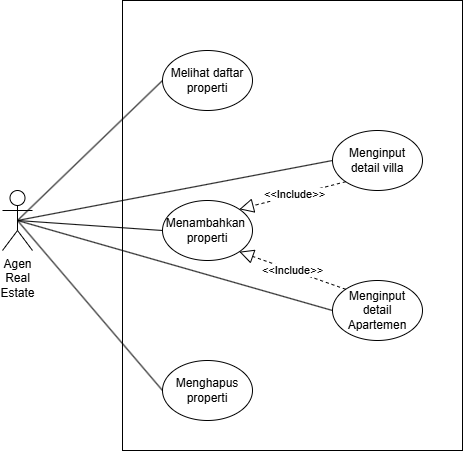

The diagram above was exported from draw.io. Its source (the exported page's mxGraphModel, read from the mxfile embedded in the PNG):
<mxGraphModel dx="1241" dy="590" grid="1" gridSize="10" guides="1" tooltips="1" connect="1" arrows="1" fold="1" page="1" pageScale="1" pageWidth="850" pageHeight="1100" math="0" shadow="0">
  <root>
    <mxCell id="0" />
    <mxCell id="1" parent="0" />
    <mxCell id="c9LcHs6Ng9V4PMlEgi0--1" value="" style="rounded=0;whiteSpace=wrap;html=1;" vertex="1" parent="1">
      <mxGeometry x="360" y="20" width="340" height="450" as="geometry" />
    </mxCell>
    <mxCell id="c9LcHs6Ng9V4PMlEgi0--2" value="Agen&lt;div&gt;Real&lt;/div&gt;&lt;div&gt;Estate&lt;/div&gt;" style="shape=umlActor;verticalLabelPosition=bottom;verticalAlign=top;html=1;outlineConnect=0;" vertex="1" parent="1">
      <mxGeometry x="240" y="210" width="30" height="60" as="geometry" />
    </mxCell>
    <mxCell id="c9LcHs6Ng9V4PMlEgi0--3" value="Melihat daftar&lt;div&gt;properti&lt;/div&gt;" style="ellipse;whiteSpace=wrap;html=1;" vertex="1" parent="1">
      <mxGeometry x="400" y="70" width="90" height="60" as="geometry" />
    </mxCell>
    <mxCell id="c9LcHs6Ng9V4PMlEgi0--5" value="Menambahkan&amp;nbsp;&lt;div&gt;properti&lt;/div&gt;" style="ellipse;whiteSpace=wrap;html=1;" vertex="1" parent="1">
      <mxGeometry x="400" y="220" width="90" height="60" as="geometry" />
    </mxCell>
    <mxCell id="c9LcHs6Ng9V4PMlEgi0--6" value="Menghapus&lt;div&gt;properti&lt;/div&gt;" style="ellipse;whiteSpace=wrap;html=1;" vertex="1" parent="1">
      <mxGeometry x="400" y="380" width="90" height="60" as="geometry" />
    </mxCell>
    <mxCell id="c9LcHs6Ng9V4PMlEgi0--8" value="Menginput detail Apartemen" style="ellipse;whiteSpace=wrap;html=1;" vertex="1" parent="1">
      <mxGeometry x="570" y="300" width="90" height="60" as="geometry" />
    </mxCell>
    <mxCell id="c9LcHs6Ng9V4PMlEgi0--9" value="Menginput detail villa" style="ellipse;whiteSpace=wrap;html=1;" vertex="1" parent="1">
      <mxGeometry x="570" y="150" width="90" height="60" as="geometry" />
    </mxCell>
    <mxCell id="c9LcHs6Ng9V4PMlEgi0--10" value="" style="endArrow=none;html=1;rounded=0;exitX=0.5;exitY=0.5;exitDx=0;exitDy=0;exitPerimeter=0;entryX=0;entryY=0.5;entryDx=0;entryDy=0;" edge="1" parent="1" source="c9LcHs6Ng9V4PMlEgi0--2" target="c9LcHs6Ng9V4PMlEgi0--3">
      <mxGeometry width="50" height="50" relative="1" as="geometry">
        <mxPoint x="620" y="490" as="sourcePoint" />
        <mxPoint x="670" y="440" as="targetPoint" />
      </mxGeometry>
    </mxCell>
    <mxCell id="c9LcHs6Ng9V4PMlEgi0--11" value="" style="endArrow=none;html=1;rounded=0;exitX=0.5;exitY=0.5;exitDx=0;exitDy=0;exitPerimeter=0;entryX=0;entryY=0.5;entryDx=0;entryDy=0;" edge="1" parent="1" source="c9LcHs6Ng9V4PMlEgi0--2" target="c9LcHs6Ng9V4PMlEgi0--5">
      <mxGeometry width="50" height="50" relative="1" as="geometry">
        <mxPoint x="620" y="490" as="sourcePoint" />
        <mxPoint x="670" y="440" as="targetPoint" />
      </mxGeometry>
    </mxCell>
    <mxCell id="c9LcHs6Ng9V4PMlEgi0--12" value="" style="endArrow=none;html=1;rounded=0;exitX=0;exitY=0.5;exitDx=0;exitDy=0;entryX=0.5;entryY=0.5;entryDx=0;entryDy=0;entryPerimeter=0;" edge="1" parent="1" source="c9LcHs6Ng9V4PMlEgi0--6" target="c9LcHs6Ng9V4PMlEgi0--2">
      <mxGeometry width="50" height="50" relative="1" as="geometry">
        <mxPoint x="620" y="490" as="sourcePoint" />
        <mxPoint x="300" y="460" as="targetPoint" />
      </mxGeometry>
    </mxCell>
    <mxCell id="c9LcHs6Ng9V4PMlEgi0--13" value="" style="endArrow=none;html=1;rounded=0;exitX=0.5;exitY=0.5;exitDx=0;exitDy=0;exitPerimeter=0;entryX=0;entryY=0.5;entryDx=0;entryDy=0;" edge="1" parent="1" source="c9LcHs6Ng9V4PMlEgi0--2" target="c9LcHs6Ng9V4PMlEgi0--9">
      <mxGeometry width="50" height="50" relative="1" as="geometry">
        <mxPoint x="430" y="320" as="sourcePoint" />
        <mxPoint x="480" y="270" as="targetPoint" />
      </mxGeometry>
    </mxCell>
    <mxCell id="c9LcHs6Ng9V4PMlEgi0--14" value="" style="endArrow=none;html=1;rounded=0;entryX=0;entryY=0.5;entryDx=0;entryDy=0;exitX=0.5;exitY=0.5;exitDx=0;exitDy=0;exitPerimeter=0;" edge="1" parent="1" source="c9LcHs6Ng9V4PMlEgi0--2" target="c9LcHs6Ng9V4PMlEgi0--8">
      <mxGeometry width="50" height="50" relative="1" as="geometry">
        <mxPoint x="430" y="320" as="sourcePoint" />
        <mxPoint x="480" y="270" as="targetPoint" />
      </mxGeometry>
    </mxCell>
    <mxCell id="c9LcHs6Ng9V4PMlEgi0--15" value="" style="endArrow=block;dashed=1;endFill=0;endSize=12;html=1;rounded=0;exitX=0;exitY=1;exitDx=0;exitDy=0;entryX=1;entryY=0;entryDx=0;entryDy=0;" edge="1" parent="1" source="c9LcHs6Ng9V4PMlEgi0--9" target="c9LcHs6Ng9V4PMlEgi0--5">
      <mxGeometry width="160" relative="1" as="geometry">
        <mxPoint x="370" y="300" as="sourcePoint" />
        <mxPoint x="530" y="300" as="targetPoint" />
      </mxGeometry>
    </mxCell>
    <mxCell id="c9LcHs6Ng9V4PMlEgi0--16" value="&amp;lt;&amp;lt;Include&amp;gt;&amp;gt;" style="edgeLabel;html=1;align=center;verticalAlign=middle;resizable=0;points=[];" vertex="1" connectable="0" parent="c9LcHs6Ng9V4PMlEgi0--15">
      <mxGeometry x="-0.0338" y="-1" relative="1" as="geometry">
        <mxPoint as="offset" />
      </mxGeometry>
    </mxCell>
    <mxCell id="c9LcHs6Ng9V4PMlEgi0--17" value="" style="endArrow=block;dashed=1;endFill=0;endSize=12;html=1;rounded=0;exitX=0;exitY=0;exitDx=0;exitDy=0;entryX=1;entryY=1;entryDx=0;entryDy=0;" edge="1" parent="1" source="c9LcHs6Ng9V4PMlEgi0--8" target="c9LcHs6Ng9V4PMlEgi0--5">
      <mxGeometry width="160" relative="1" as="geometry">
        <mxPoint x="370" y="300" as="sourcePoint" />
        <mxPoint x="490" y="250" as="targetPoint" />
      </mxGeometry>
    </mxCell>
    <mxCell id="c9LcHs6Ng9V4PMlEgi0--18" value="&amp;lt;&amp;lt;Include&amp;gt;&amp;gt;" style="edgeLabel;html=1;align=center;verticalAlign=middle;resizable=0;points=[];" vertex="1" connectable="0" parent="c9LcHs6Ng9V4PMlEgi0--17">
      <mxGeometry x="0.0117" relative="1" as="geometry">
        <mxPoint as="offset" />
      </mxGeometry>
    </mxCell>
  </root>
</mxGraphModel>